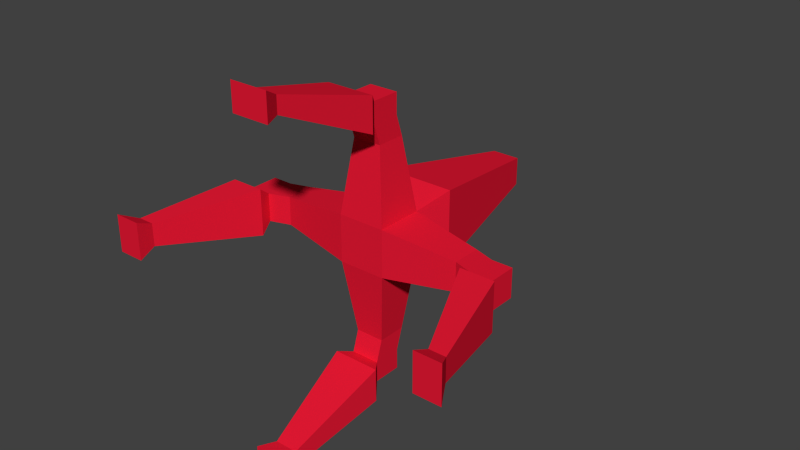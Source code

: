 # Source: prop_quad_1.blend  (saved by Blender 2.76.0; exported with 4.5.12 LTS)
import bpy
from mathutils import Matrix  # noqa: F401  (used for matrix-valued properties, if any)

bpy.ops.wm.read_factory_settings(use_empty=True)
scene = bpy.context.scene
scene.name = 'Scene'

# ---- collections
col_collection_1 = bpy.data.collections.new('Collection 1'); scene.collection.children.link(col_collection_1)

# ---- materials (node trees are filled in below, after node groups)
mat_qprop_1 = bpy.data.materials.new('qprop_1')
mat_qprop_1.alpha_threshold = 0.0
mat_qprop_1.use_transparent_shadow = False
mat_qprop_1.diffuse_color = (0.8, 0.01024, 0.03486, 1.0)
mat_qprop_1.roughness = 0.5

# ---- material node trees

# ---- world
world_world = bpy.data.worlds.new('World'); scene.world = world_world
world_world.color = (0.05088, 0.05088, 0.05088)
world_world.use_sun_shadow = False
world_world.sun_shadow_jitter_overblur = 0.0
world_world.cycles.sampling_method = 'MANUAL'
world_world.cycles.sample_map_resolution = 256

# ---- meshes
me_cube = bpy.data.meshes.new('Cube')
me_cube.from_pydata([(1.0, -0.6125, -1.0), (1.0, -0.6125, 1.0), (-1.0, -0.6125, 1.0), (-1.0, -0.6125, -1.0), (1.0, 1.387, -1.0), (1.0, 1.387, 1.0), (-1.0, 1.387, 1.0), (-1.0, 1.387, -1.0), (4.074, -0.2189, -0.6064), (4.074, 0.9939, -0.6064), (4.074, 0.9939, 0.6064), (4.074, -0.2189, 0.6064), (0.6064, -0.2189, 4.074), (0.6064, 0.9939, 4.074), (-0.6064, 0.9939, 4.074), (-0.6064, -0.2189, 4.074), (-4.074, -0.2189, 0.6064), (-4.074, 0.9939, 0.6064), (-4.074, 0.9939, -0.6064), (-4.074, -0.2189, -0.6064), (0.6064, 0.9939, -4.074), (0.6064, -0.2189, -4.074), (-0.6064, -0.2189, -4.074), (-0.6064, 0.9939, -4.074), (4.948, 0.7093, -0.6064), (4.948, -0.5034, -0.6064), (4.948, 0.7093, 0.6064), (4.948, -0.5034, 0.6064), (0.6064, 0.7093, 4.948), (0.6064, -0.5034, 4.948), (-0.6064, 0.7093, 4.948), (-0.6064, -0.5034, 4.948), (-4.948, 0.7093, 0.6064), (-4.948, -0.5034, 0.6064), (-4.948, 0.7093, -0.6064), (-4.948, -0.5034, -0.6064), (0.6064, -0.5034, -4.948), (0.6064, 0.7093, -4.948), (-0.6064, -0.5034, -4.948), (-0.6064, 0.7093, -4.948), (5.814, 0.7093, -0.6064), (5.814, -0.5034, -0.6064), (5.814, 0.7093, 0.6064), (5.814, -0.5034, 0.6064), (0.6064, 0.7093, 5.814), (0.6064, -0.5034, 5.814), (-0.6064, 0.7093, 5.814), (-0.6064, -0.5034, 5.814), (-5.814, 0.7093, 0.6064), (-5.814, -0.5034, 0.6064), (-5.814, 0.7093, -0.6064), (-5.814, -0.5034, -0.6064), (0.6064, -0.5034, -5.814), (0.6064, 0.7093, -5.814), (-0.6064, -0.5034, -5.814), (-0.6064, 0.7093, -5.814), (4.837, -1.028, -1.006), (4.837, -1.028, 1.006), (1.006, -1.028, 4.837), (-1.006, -1.028, 4.837), (-4.837, -1.028, 1.006), (-4.837, -1.028, -1.006), (-1.006, -1.028, -4.837), (1.006, -1.028, -4.837), (6.273, -1.028, -1.006), (6.273, -1.028, 1.006), (1.006, -1.028, 6.273), (-1.006, -1.028, 6.273), (-6.273, -1.028, 1.006), (-6.273, -1.028, -1.006), (-1.006, -1.028, -6.273), (1.006, -1.028, -6.273), (6.612, -4.957, -0.4839), (6.612, -4.957, 0.4839), (0.4839, -4.957, 6.612), (-0.4839, -4.957, 6.612), (-6.612, -4.957, 0.4839), (-6.612, -4.957, -0.4839), (-0.4839, -4.957, -6.612), (0.4839, -4.957, -6.612), (7.303, -4.957, -0.4839), (7.303, -4.957, 0.4839), (0.4839, -4.957, 7.303), (-0.4839, -4.957, 7.303), (-7.303, -4.957, 0.4839), (-7.303, -4.957, -0.4839), (-0.4839, -4.957, -7.303), (0.4839, -4.957, -7.303), (6.573, -5.67, -0.7926), (6.573, -5.67, 0.7926), (0.7926, -5.67, 6.573), (-0.7926, -5.67, 6.573), (-6.573, -5.67, 0.7926), (-6.573, -5.67, -0.7926), (-0.7926, -5.67, -6.573), (0.7926, -5.67, -6.573), (7.704, -5.67, -0.7926), (7.704, -5.67, 0.7927), (0.7926, -5.67, 7.704), (-0.7927, -5.67, 7.704), (-7.704, -5.67, 0.7926), (-7.704, -5.67, -0.7927), (-0.7926, -5.67, -7.704), (0.7926, -5.67, -7.704), (1.561, 2.671, -1.561), (1.561, 2.671, 1.561), (-1.561, 2.671, -1.561), (-1.561, 2.671, 1.561), (0.5984, 8.631, -0.5984), (0.5984, 8.631, 0.5984), (-0.5984, 8.631, -0.5984), (-0.5984, 8.631, 0.5984), (0.326, 8.909, -0.326), (0.326, 8.909, 0.326), (-0.326, 8.909, -0.326), (-0.326, 8.909, 0.326)], [], [(0, 1, 2, 3), (6, 5, 105, 107), (34, 35, 51, 50), (26, 27, 43, 42), (32, 34, 50, 48), (24, 26, 42, 40), (23, 20, 37, 39), (4, 9, 8, 0), (5, 10, 9, 4), (1, 11, 10, 5), (0, 8, 11, 1), (19, 16, 33, 35), (5, 13, 12, 1), (6, 14, 13, 5), (2, 15, 14, 6), (1, 12, 15, 2), (22, 23, 39, 38), (6, 17, 16, 2), (7, 18, 17, 6), (3, 19, 18, 7), (2, 16, 19, 3), (15, 12, 29, 31), (0, 21, 20, 4), (3, 22, 21, 0), (7, 23, 22, 3), (4, 20, 23, 7), (8, 9, 24, 25), (12, 13, 28, 29), (9, 10, 26, 24), (16, 17, 32, 33), (13, 14, 30, 28), (20, 21, 36, 37), (10, 11, 27, 26), (17, 18, 34, 32), (14, 15, 31, 30), (21, 22, 38, 36), (11, 8, 25, 27), (18, 19, 35, 34), (53, 52, 54, 55), (49, 48, 50, 51), (45, 44, 46, 47), (41, 40, 42, 43), (25, 41, 64, 56), (45, 47, 67, 66), (29, 28, 44, 45), (37, 36, 52, 53), (28, 30, 46, 44), (38, 54, 70, 62), (30, 31, 47, 46), (38, 39, 55, 54), (51, 35, 61, 69), (25, 24, 40, 41), (39, 37, 53, 55), (33, 32, 48, 49), (66, 67, 83, 82), (58, 66, 82, 74), (64, 65, 81, 80), (60, 68, 84, 76), (47, 31, 59, 67), (27, 25, 56, 57), (33, 49, 68, 60), (35, 33, 60, 61), (29, 45, 66, 58), (41, 43, 65, 64), (36, 38, 62, 63), (49, 51, 69, 68), (52, 36, 63, 71), (31, 29, 58, 59), (43, 27, 57, 65), (54, 52, 71, 70), (79, 78, 94, 95), (72, 80, 96, 88), (77, 76, 92, 93), (85, 77, 93, 101), (71, 63, 79, 87), (68, 69, 85, 84), (62, 70, 86, 78), (70, 71, 87, 86), (57, 56, 72, 73), (67, 59, 75, 83), (65, 57, 73, 81), (59, 58, 74, 75), (69, 61, 77, 85), (61, 60, 76, 77), (56, 64, 80, 72), (63, 62, 78, 79), (89, 88, 96, 97), (93, 92, 100, 101), (95, 94, 102, 103), (91, 90, 98, 99), (76, 84, 100, 92), (80, 81, 97, 96), (74, 82, 98, 90), (82, 83, 99, 98), (87, 79, 95, 103), (84, 85, 101, 100), (78, 86, 102, 94), (86, 87, 103, 102), (73, 72, 88, 89), (83, 75, 91, 99), (81, 73, 89, 97), (75, 74, 90, 91), (107, 105, 109, 111), (5, 4, 104, 105), (7, 6, 107, 106), (4, 7, 106, 104), (110, 111, 115, 114), (105, 104, 108, 109), (106, 107, 111, 110), (104, 106, 110, 108), (112, 114, 115, 113), (108, 110, 114, 112), (111, 109, 113, 115), (109, 108, 112, 113)])
me_cube.materials.append(mat_qprop_1)
me_cube.use_remesh_preserve_volume = False
me_cube.use_remesh_preserve_attributes = False
me_cube.use_mirror_vertex_groups = False
me_cube.update()

# ---- objects
ob_cube = bpy.data.objects.new('Cube', me_cube)

# ---- transforms, parenting, visibility, modifiers, constraints
ob_cube.location = (0.0, 0.0, 0.0)
ob_cube.lock_rotations_4d = False
ob_cube.empty_display_type = 'ARROWS'
ob_cube.lineart.crease_threshold = 0.0

# ---- collection membership
col_collection_1.objects.link(ob_cube)

# ---- scene / render settings (as saved in the file)
scene.frame_start = 1; scene.frame_end = 250; scene.frame_set(1)
scene.render.engine = 'BLENDER_EEVEE_NEXT'
scene.render.resolution_percentage = 50
scene.render.dither_intensity = 0.0
scene.cycles.use_denoising = False
scene.cycles.samples = 10
scene.cycles.sampling_pattern = 'TABULATED_SOBOL'
scene.cycles.light_sampling_threshold = 0.0
scene.cycles.use_adaptive_sampling = False
scene.cycles.use_light_tree = False
scene.cycles.blur_glossy = 0.0
scene.cycles.pixel_filter_type = 'GAUSSIAN'
scene.cycles.sample_clamp_indirect = 0.0
scene.view_settings.view_transform = 'Standard'
bpy.context.view_layer.update()

# ---- added for rendering (the .blend has no active camera and no usable light): camera, sun
cam_auto = bpy.data.cameras.new('AutoCamera')
cam_auto.lens = 50.0
cam_auto.sensor_width = 36.0
cam_auto.clip_end = 1000.0
ob_auto_camera = bpy.data.objects.new('AutoCamera', cam_auto)
scene.collection.objects.link(ob_auto_camera)
ob_auto_camera.location = (24.258, -27.4904, 19.4064)
ob_auto_camera.rotation_euler = (1.09748, -7.21219e-08, 0.694738)
scene.camera = ob_auto_camera
light_auto_sun = bpy.data.lights.new('AutoSun', 'SUN')
light_auto_sun.energy = 3.0
light_auto_sun.angle = 0.0523599
ob_auto_sun = bpy.data.objects.new('AutoSun', light_auto_sun)
scene.collection.objects.link(ob_auto_sun)
ob_auto_sun.rotation_euler = (0.872665, 0.174533, 0.523599)
bpy.context.view_layer.update()

